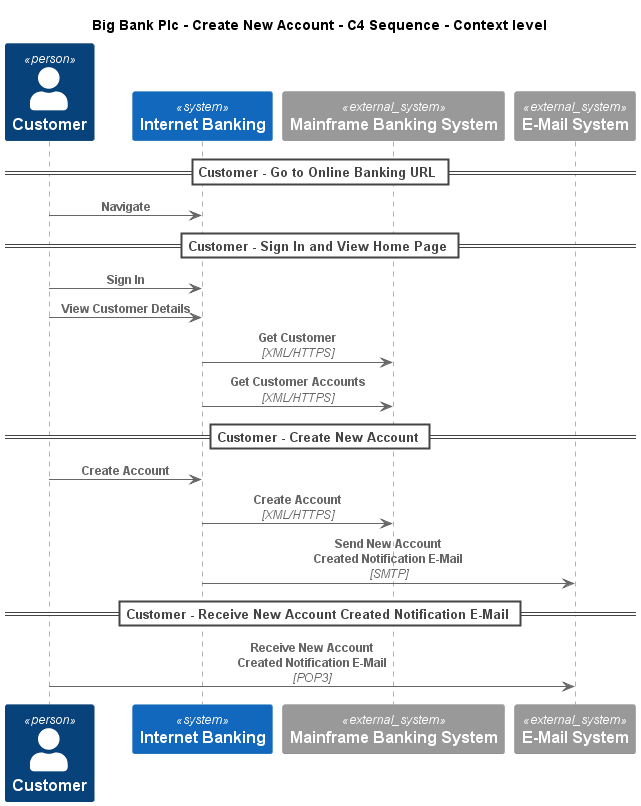

The diagram above was rendered by PlantUML. Its source (embedded in the PNG):
@startuml
!include ..\..\..\.c4s\C4_Sequence.puml
SHOW_FOOT_BOXES()

title Big Bank Plc - Create New Account - C4 Sequence - Context level

Person(BigBankPlc.Actors.Customer, "Customer", "A customer of the bank, with personal bank accounts")
System(BigBankPlc.SoftwareSystems.InternetBanking, "Internet Banking", "Provided Internet Banking services")
System_Ext(BigBankPlc.SoftwareSystems.MainframeBankingSystem, "Mainframe Banking System", "Stores all of the core banking information about customers, accounts, transactions, etc.")
System_Ext(BigBankPlc.SoftwareSystems.EMailSystem, "E-Mail System", "The internal Microsoft Exchange system")

== Customer - Go to Online Banking URL ==
Rel(BigBankPlc.Actors.Customer, BigBankPlc.SoftwareSystems.InternetBanking, "Navigate")
== Customer - Sign In and View Home Page ==
Rel(BigBankPlc.Actors.Customer, BigBankPlc.SoftwareSystems.InternetBanking, "Sign In")
Rel(BigBankPlc.Actors.Customer, BigBankPlc.SoftwareSystems.InternetBanking, "View Customer Details")
Rel(BigBankPlc.SoftwareSystems.InternetBanking, BigBankPlc.SoftwareSystems.MainframeBankingSystem, "Get Customer", "XML/HTTPS")
Rel(BigBankPlc.SoftwareSystems.InternetBanking, BigBankPlc.SoftwareSystems.MainframeBankingSystem, "Get Customer Accounts", "XML/HTTPS")
== Customer - Create New Account ==
Rel(BigBankPlc.Actors.Customer, BigBankPlc.SoftwareSystems.InternetBanking, "Create Account")
Rel(BigBankPlc.SoftwareSystems.InternetBanking, BigBankPlc.SoftwareSystems.MainframeBankingSystem, "Create Account", "XML/HTTPS")
Rel(BigBankPlc.SoftwareSystems.InternetBanking, BigBankPlc.SoftwareSystems.EMailSystem, "Send New Account Created Notification E-Mail", "SMTP")
== Customer - Receive New Account Created Notification E-Mail ==
Rel(BigBankPlc.Actors.Customer, BigBankPlc.SoftwareSystems.EMailSystem, "Receive New Account Created Notification E-Mail", "POP3")


@enduml